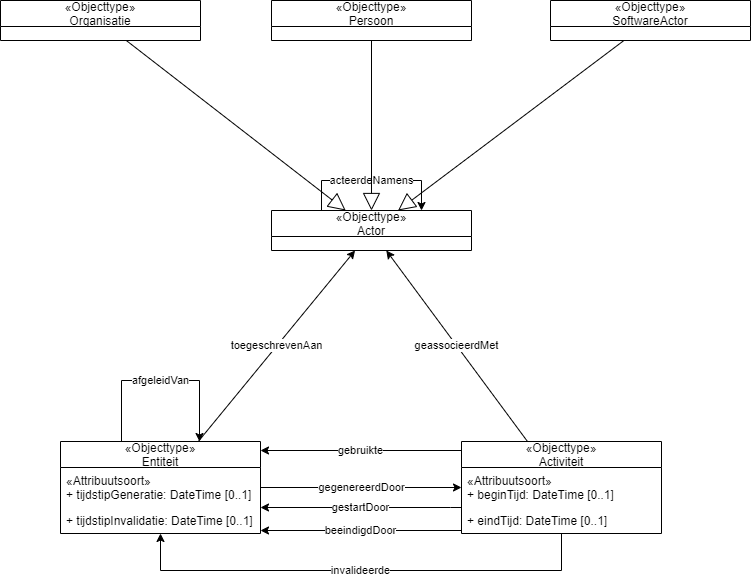

The diagram above was exported from draw.io. Its source (the exported page's mxGraphModel, read from the mxfile embedded in the PNG):
<mxGraphModel dx="1853" dy="1053" grid="1" gridSize="10" guides="1" tooltips="1" connect="1" arrows="1" fold="1" page="1" pageScale="1" pageWidth="850" pageHeight="1100" math="0" shadow="0">
  <root>
    <mxCell id="0" />
    <mxCell id="1" parent="0" />
    <mxCell id="2" value="gegenereerdDoor" style="edgeStyle=orthogonalEdgeStyle;rounded=0;orthogonalLoop=1;jettySize=auto;html=1;endArrow=classic;endFill=1;startSize=6;endSize=6;" parent="1" source="4" target="9" edge="1">
      <mxGeometry relative="1" as="geometry" />
    </mxCell>
    <mxCell id="3" value="toegeschrevenAan" style="rounded=0;orthogonalLoop=1;jettySize=auto;html=1;endArrow=classic;endFill=1;startSize=6;endSize=6;" parent="1" source="4" target="13" edge="1">
      <mxGeometry relative="1" as="geometry" />
    </mxCell>
    <mxCell id="4" value="«Objecttype»&#10;Entiteit" style="swimlane;fontStyle=0;childLayout=stackLayout;horizontal=1;startSize=26;fillColor=none;horizontalStack=0;resizeParent=1;resizeParentMax=0;resizeLast=0;collapsible=1;marginBottom=0;" parent="1" vertex="1">
      <mxGeometry x="-700" y="531" width="200" height="92" as="geometry" />
    </mxCell>
    <mxCell id="5" value="«Attribuutsoort»" style="text;strokeColor=none;fillColor=none;align=left;verticalAlign=top;spacingLeft=4;spacingRight=4;overflow=hidden;rotatable=0;points=[[0,0.5],[1,0.5]];portConstraint=eastwest;" parent="4" vertex="1">
      <mxGeometry y="26" width="200" height="14" as="geometry" />
    </mxCell>
    <mxCell id="6" value="+ tijdstipGeneratie: DateTime [0..1]" style="text;strokeColor=none;fillColor=none;align=left;verticalAlign=top;spacingLeft=4;spacingRight=4;overflow=hidden;rotatable=0;points=[[0,0.5],[1,0.5]];portConstraint=eastwest;" parent="4" vertex="1">
      <mxGeometry y="40" width="200" height="26" as="geometry" />
    </mxCell>
    <mxCell id="19" value="+ tijdstipInvalidatie: DateTime [0..1]" style="text;strokeColor=none;fillColor=none;align=left;verticalAlign=top;spacingLeft=4;spacingRight=4;overflow=hidden;rotatable=0;points=[[0,0.5],[1,0.5]];portConstraint=eastwest;" parent="4" vertex="1">
      <mxGeometry y="66" width="200" height="26" as="geometry" />
    </mxCell>
    <mxCell id="7" value="gebruikte" style="edgeStyle=orthogonalEdgeStyle;rounded=0;orthogonalLoop=1;jettySize=auto;html=1;endArrow=classic;endFill=1;startSize=6;endSize=6;" parent="1" source="9" target="4" edge="1">
      <mxGeometry relative="1" as="geometry">
        <Array as="points">
          <mxPoint x="-399" y="540" />
          <mxPoint x="-399" y="540" />
        </Array>
      </mxGeometry>
    </mxCell>
    <mxCell id="8" value="geassocieerdMet" style="edgeStyle=none;rounded=0;orthogonalLoop=1;jettySize=auto;html=1;endArrow=classic;endFill=1;startSize=6;endSize=6;" parent="1" source="9" target="13" edge="1">
      <mxGeometry relative="1" as="geometry" />
    </mxCell>
    <mxCell id="28" value="invalideerde" style="edgeStyle=orthogonalEdgeStyle;rounded=0;orthogonalLoop=1;jettySize=auto;html=1;" edge="1" parent="1" source="9" target="4">
      <mxGeometry relative="1" as="geometry">
        <Array as="points">
          <mxPoint x="-199" y="660" />
          <mxPoint x="-600" y="660" />
        </Array>
      </mxGeometry>
    </mxCell>
    <mxCell id="9" value="«Objecttype»&#10;Activiteit" style="swimlane;fontStyle=0;childLayout=stackLayout;horizontal=1;startSize=26;fillColor=none;horizontalStack=0;resizeParent=1;resizeParentMax=0;resizeLast=0;collapsible=1;marginBottom=0;" parent="1" vertex="1">
      <mxGeometry x="-299" y="531" width="200" height="92" as="geometry" />
    </mxCell>
    <mxCell id="10" value="«Attribuutsoort»" style="text;strokeColor=none;fillColor=none;align=left;verticalAlign=top;spacingLeft=4;spacingRight=4;overflow=hidden;rotatable=0;points=[[0,0.5],[1,0.5]];portConstraint=eastwest;" parent="9" vertex="1">
      <mxGeometry y="26" width="200" height="14" as="geometry" />
    </mxCell>
    <mxCell id="17" value="+ beginTijd: DateTime [0..1]" style="text;strokeColor=none;fillColor=none;align=left;verticalAlign=top;spacingLeft=4;spacingRight=4;overflow=hidden;rotatable=0;points=[[0,0.5],[1,0.5]];portConstraint=eastwest;" parent="9" vertex="1">
      <mxGeometry y="40" width="200" height="26" as="geometry" />
    </mxCell>
    <mxCell id="18" value="+ eindTijd: DateTime [0..1]" style="text;strokeColor=none;fillColor=none;align=left;verticalAlign=top;spacingLeft=4;spacingRight=4;overflow=hidden;rotatable=0;points=[[0,0.5],[1,0.5]];portConstraint=eastwest;" parent="9" vertex="1">
      <mxGeometry y="66" width="200" height="26" as="geometry" />
    </mxCell>
    <mxCell id="12" value="afgeleidVan" style="edgeStyle=orthogonalEdgeStyle;rounded=0;orthogonalLoop=1;jettySize=auto;html=1;endArrow=classic;endFill=1;startSize=6;endSize=6;" parent="1" source="4" target="4" edge="1">
      <mxGeometry relative="1" as="geometry">
        <Array as="points">
          <mxPoint x="-639" y="470" />
        </Array>
      </mxGeometry>
    </mxCell>
    <mxCell id="13" value="«Objecttype»&#10;Actor" style="swimlane;fontStyle=0;childLayout=stackLayout;horizontal=1;startSize=26;fillColor=none;horizontalStack=0;resizeParent=1;resizeParentMax=0;resizeLast=0;collapsible=1;marginBottom=0;" parent="1" vertex="1">
      <mxGeometry x="-489" y="300" width="200" height="40" as="geometry" />
    </mxCell>
    <mxCell id="16" value="acteerdeNamens" style="edgeStyle=orthogonalEdgeStyle;rounded=0;orthogonalLoop=1;jettySize=auto;html=1;endArrow=classic;endFill=1;startSize=6;endSize=6;" parent="1" source="13" target="13" edge="1">
      <mxGeometry relative="1" as="geometry">
        <Array as="points">
          <mxPoint x="-339" y="270" />
        </Array>
      </mxGeometry>
    </mxCell>
    <mxCell id="23" style="rounded=0;orthogonalLoop=1;jettySize=auto;html=1;endArrow=block;endFill=0;endSize=15;" parent="1" source="20" target="13" edge="1">
      <mxGeometry relative="1" as="geometry" />
    </mxCell>
    <mxCell id="20" value="«Objecttype»&#10;Organisatie" style="swimlane;fontStyle=0;childLayout=stackLayout;horizontal=1;startSize=26;fillColor=none;horizontalStack=0;resizeParent=1;resizeParentMax=0;resizeLast=0;collapsible=1;marginBottom=0;" parent="1" vertex="1">
      <mxGeometry x="-760" y="90" width="200" height="40" as="geometry" />
    </mxCell>
    <mxCell id="21" value="«Objecttype»&#10;Persoon" style="swimlane;fontStyle=0;childLayout=stackLayout;horizontal=1;startSize=26;fillColor=none;horizontalStack=0;resizeParent=1;resizeParentMax=0;resizeLast=0;collapsible=1;marginBottom=0;" parent="1" vertex="1">
      <mxGeometry x="-489" y="90" width="200" height="40" as="geometry" />
    </mxCell>
    <mxCell id="22" value="«Objecttype»&#10;SoftwareActor" style="swimlane;fontStyle=0;childLayout=stackLayout;horizontal=1;startSize=26;fillColor=none;horizontalStack=0;resizeParent=1;resizeParentMax=0;resizeLast=0;collapsible=1;marginBottom=0;" parent="1" vertex="1">
      <mxGeometry x="-210" y="90" width="200" height="40" as="geometry" />
    </mxCell>
    <mxCell id="24" style="rounded=0;orthogonalLoop=1;jettySize=auto;html=1;endArrow=block;endFill=0;endSize=15;" parent="1" source="21" target="13" edge="1">
      <mxGeometry relative="1" as="geometry">
        <mxPoint x="-624.1904761904761" y="140" as="sourcePoint" />
        <mxPoint x="-404.80952380952385" y="310" as="targetPoint" />
      </mxGeometry>
    </mxCell>
    <mxCell id="25" style="rounded=0;orthogonalLoop=1;jettySize=auto;html=1;endArrow=block;endFill=0;endSize=15;" parent="1" source="22" target="13" edge="1">
      <mxGeometry relative="1" as="geometry">
        <mxPoint x="-614.1904761904761" y="150" as="sourcePoint" />
        <mxPoint x="-365" y="330" as="targetPoint" />
      </mxGeometry>
    </mxCell>
    <mxCell id="26" value="gestartDoor" style="edgeStyle=orthogonalEdgeStyle;rounded=0;orthogonalLoop=1;jettySize=auto;html=1;" edge="1" parent="1" source="17" target="4">
      <mxGeometry relative="1" as="geometry">
        <Array as="points">
          <mxPoint x="-310" y="597" />
          <mxPoint x="-310" y="597" />
        </Array>
      </mxGeometry>
    </mxCell>
    <mxCell id="27" value="beeindigdDoor" style="edgeStyle=orthogonalEdgeStyle;rounded=0;orthogonalLoop=1;jettySize=auto;html=1;" edge="1" parent="1" source="9" target="4">
      <mxGeometry relative="1" as="geometry">
        <mxPoint x="-289" y="607" as="sourcePoint" />
        <mxPoint x="-490" y="607" as="targetPoint" />
        <Array as="points">
          <mxPoint x="-400" y="620" />
          <mxPoint x="-400" y="620" />
        </Array>
      </mxGeometry>
    </mxCell>
  </root>
</mxGraphModel>